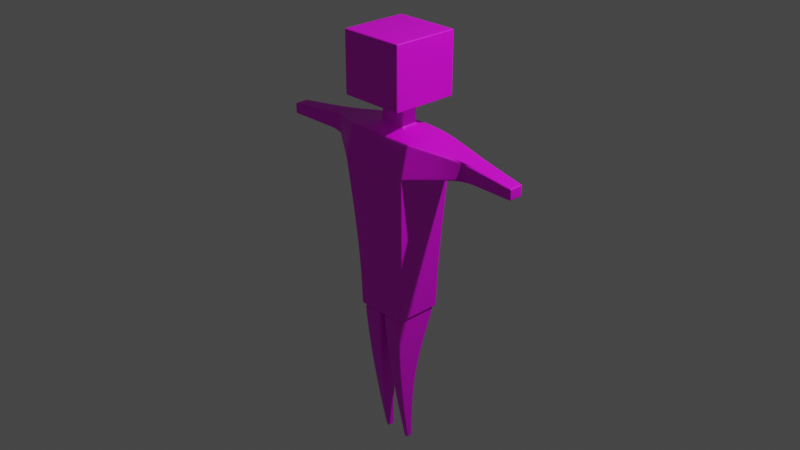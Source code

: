 # Source: human_character.blend  (saved by Blender 3.1.7; exported with 4.5.12 LTS)
import bpy
from mathutils import Matrix  # noqa: F401  (used for matrix-valued properties, if any)

bpy.ops.wm.read_factory_settings(use_empty=True)
scene = bpy.context.scene
scene.name = 'Scene'

# ---- collections
col_collection = bpy.data.collections.new('Collection'); scene.collection.children.link(col_collection)

# ---- images (referenced by path relative to the original .blend; pixels are not part of the script)
import os
ASSET_DIR = os.environ.get("B2B_ASSET_DIR", "")  # directory of the original .blend (textures are referenced by path, not embedded)
HERE = os.path.dirname(os.path.abspath(__file__))  # packed textures are extracted next to this script under _unpacked/

def load_image(name, relpath, width, height, colorspace="sRGB"):
    """Load a texture the original file referenced (path relative to the .blend, or extracted next to this script)."""
    p = next((c for c in (os.path.join(HERE, relpath), os.path.join(ASSET_DIR, relpath)) if relpath and os.path.exists(c)), "")
    if p:
        img = bpy.data.images.load(p, check_existing=True)
        img.name = name
    else:  # same state as the original file: an image datablock whose file is absent (Cycles renders it pink)
        img = bpy.data.images.new(name, width, height)
        img.source = "FILE"
        img.filepath = "//" + (relpath or name)
    img.colorspace_settings.name = colorspace
    return img
img_skin_tex = load_image('skin_tex', 'skin_tex.png', 1024, 1024, 'sRGB')

# ---- materials (node trees are filled in below, after node groups)
mat_human_skin = bpy.data.materials.new('human skin')
mat_human_skin.use_transparent_shadow = False

# ---- material node trees
mat_human_skin.use_nodes = True; mat_human_skin.node_tree.nodes.clear()
_N = mat_human_skin.node_tree.nodes; _L = mat_human_skin.node_tree.links
n0 = _N.new('ShaderNodeBsdfPrincipled'); n0.name = 'Principled BSDF'; n0.location = (10, 300)
n0.distribution = 'GGX'
n0.subsurface_method = 'RANDOM_WALK_SKIN'
n0.inputs[3].default_value = 1.45
n0.inputs[27].default_value = (0.0, 0.0, 0.0, 1.0)
n0.inputs[28].default_value = 1.0
n1 = _N.new('ShaderNodeOutputMaterial'); n1.name = 'Material Output'; n1.location = (300, 300)
n2 = _N.new('ShaderNodeTexImage'); n2.name = 'Image Texture'; n2.location = (-280, 280)
n2.image = img_skin_tex
_L.new(n0.outputs[0], n1.inputs[0])
_L.new(n2.outputs[0], n0.inputs[0])
n1.is_active_output = True

# ---- world
world_world = bpy.data.worlds.new('World'); scene.world = world_world
world_world.use_nodes = True; world_world.node_tree.nodes.clear()
_N = world_world.node_tree.nodes; _L = world_world.node_tree.links
n0 = _N.new('ShaderNodeOutputWorld'); n0.name = 'World Output'; n0.location = (300, 300)
n1 = _N.new('ShaderNodeBackground'); n1.name = 'Background'; n1.location = (10, 300)
n1.inputs[0].default_value = (0.05088, 0.05088, 0.05088, 1.0)
_L.new(n1.outputs[0], n0.inputs[0])
n0.is_active_output = True
world_world.color = (0.05088, 0.05088, 0.05088)
world_world.use_sun_shadow = False
world_world.sun_shadow_jitter_overblur = 0.0

# ---- cameras
cam_camera = bpy.data.cameras.new('Camera')
cam_camera.clip_end = 100.0
cam_camera.ortho_scale = 7.314

# ---- lights
light_light = bpy.data.lights.new('Light', 'POINT')
light_light.transmission_factor = 0.0
light_light.energy = 1000.0
light_light.shadow_soft_size = 0.1
light_light.shadow_maximum_resolution = 0.006
light_light.use_absolute_resolution = True

# ---- meshes
me_cube_003 = bpy.data.meshes.new('Cube.003')
me_cube_003.from_pydata([(0.2905, -0.2646, -1.0), (0.3967, -0.2646, 1.0), (0.2905, 0.2646, -1.0), (0.3967, 0.2646, 1.0), (0.3967, 0.3107, 0.6224), (0.318, 0.2646, -0.3762), (0.3967, -0.3509, 0.6547), (0.318, -0.2646, -0.3762), (0.8751, 0.2219, 0.889), (0.8751, -0.01739, 0.889), (0.8751, 0.2219, 0.7058), (0.8751, -0.01739, 0.7058), (1.526, 0.07943, 0.8582), (1.526, -0.07943, 0.8582), (1.526, 0.07943, 0.7366), (1.526, -0.07943, 0.7366), (0.147, 0.09372, 1.052), (0.147, -0.09372, 1.052), (0.147, 0.09372, 1.319), (0.147, -0.09372, 1.319), (0.3612, 0.3669, 1.319), (0.3612, -0.3669, 1.319), (0.3612, 0.3669, 1.982), (0.3612, -0.3669, 1.982), (0.04864, 0.216, -1.0), (0.2419, 0.216, -1.0), (0.2419, -0.216, -1.0), (0.04864, -0.216, -1.0), (0.0255, 0.2494, -1.026), (0.0255, -0.2494, -1.026), (0.265, 0.2494, -1.026), (0.265, -0.2494, -1.026), (0.07676, 0.002789, -1.768), (0.07676, -0.1948, -1.768), (0.2137, 0.002789, -1.768), (0.2137, -0.1948, -1.768), (0.1192, 0.03756, -2.621), (0.1192, -0.03756, -2.621), (0.1713, 0.03756, -2.621), (0.1713, -0.03756, -2.621), (-0.2905, -0.2646, -1.0), (-0.3967, -0.2646, 1.0), (-0.2905, 0.2646, -1.0), (-0.3967, 0.2646, 1.0), (0.0, 0.2646, -1.0), (0.0, 0.2646, 1.0), (0.0, -0.2646, -1.0), (0.0, -0.2646, 1.0), (-0.3967, 0.3107, 0.6224), (-0.318, 0.2646, -0.3762), (-0.3967, -0.3509, 0.6547), (-0.318, -0.2646, -0.3762), (0.0, -0.3509, 0.6547), (0.0, -0.2646, -0.3762), (0.0, 0.3107, 0.6224), (0.0, 0.2646, -0.3762), (-0.8751, 0.2219, 0.889), (-0.8751, -0.01739, 0.889), (-0.8751, 0.2219, 0.7058), (-0.8751, -0.01739, 0.7058), (-1.526, 0.07943, 0.8582), (-1.526, -0.07943, 0.8582), (-1.526, 0.07943, 0.7366), (-1.526, -0.07943, 0.7366), (0.0, 0.09372, 1.052), (-0.147, 0.09372, 1.052), (-0.147, -0.09372, 1.052), (0.0, -0.09372, 1.052), (0.0, 0.09372, 1.319), (-0.147, 0.09372, 1.319), (-0.147, -0.09372, 1.319), (0.0, -0.09372, 1.319), (0.0, 0.3669, 1.319), (-0.3612, 0.3669, 1.319), (-0.3612, -0.3669, 1.319), (0.0, -0.3669, 1.319), (0.0, 0.3669, 1.982), (-0.3612, 0.3669, 1.982), (-0.3612, -0.3669, 1.982), (0.0, -0.3669, 1.982), (-0.04864, 0.216, -1.0), (-0.2419, 0.216, -1.0), (-0.2419, -0.216, -1.0), (-0.04864, -0.216, -1.0), (-0.0255, 0.2494, -1.026), (-0.0255, -0.2494, -1.026), (-0.265, 0.2494, -1.026), (-0.265, -0.2494, -1.026), (-0.07676, 0.002789, -1.768), (-0.07676, -0.1948, -1.768), (-0.2137, 0.002789, -1.768), (-0.2137, -0.1948, -1.768), (-0.1192, 0.03756, -2.621), (-0.1192, -0.03756, -2.621), (-0.1713, 0.03756, -2.621), (-0.1713, -0.03756, -2.621)], [], [(54, 45, 3, 4), (3, 1, 9, 8), (25, 26, 31, 30), (1, 3, 16, 17), (6, 1, 47, 52), (0, 7, 53, 46), (7, 6, 52, 53), (2, 5, 7, 0), (5, 4, 6, 7), (44, 55, 5, 2), (55, 54, 4, 5), (10, 8, 12, 14), (1, 6, 11, 9), (4, 3, 8, 10), (6, 4, 10, 11), (14, 12, 13, 15), (9, 11, 15, 13), (8, 9, 13, 12), (11, 10, 14, 15), (17, 16, 18, 19), (3, 45, 64, 16), (47, 1, 17, 67), (19, 18, 20, 21), (67, 17, 19, 71), (16, 64, 68, 18), (20, 72, 76, 22), (71, 19, 21, 75), (18, 68, 72, 20), (22, 76, 79, 23), (21, 20, 22, 23), (75, 21, 23, 79), (44, 2, 25, 24), (2, 0, 26, 25), (0, 46, 27, 26), (46, 44, 24, 27), (30, 31, 35, 34), (26, 27, 29, 31), (24, 25, 30, 28), (27, 24, 28, 29), (35, 33, 37, 39), (29, 28, 32, 33), (31, 29, 33, 35), (28, 30, 34, 32), (36, 38, 39, 37), (32, 34, 38, 36), (34, 35, 39, 38), (33, 32, 36, 37), (54, 48, 43, 45), (43, 56, 57, 41), (81, 86, 87, 82), (41, 66, 65, 43), (50, 52, 47, 41), (40, 46, 53, 51), (51, 53, 52, 50), (42, 40, 51, 49), (49, 51, 50, 48), (44, 42, 49, 55), (55, 49, 48, 54), (58, 62, 60, 56), (41, 57, 59, 50), (48, 58, 56, 43), (50, 59, 58, 48), (62, 63, 61, 60), (57, 61, 63, 59), (56, 60, 61, 57), (59, 63, 62, 58), (66, 70, 69, 65), (43, 65, 64, 45), (47, 67, 66, 41), (70, 74, 73, 69), (67, 71, 70, 66), (65, 69, 68, 64), (73, 77, 76, 72), (71, 75, 74, 70), (69, 73, 72, 68), (77, 78, 79, 76), (74, 78, 77, 73), (75, 79, 78, 74), (44, 80, 81, 42), (42, 81, 82, 40), (40, 82, 83, 46), (46, 83, 80, 44), (86, 90, 91, 87), (82, 87, 85, 83), (80, 84, 86, 81), (83, 85, 84, 80), (91, 95, 93, 89), (85, 89, 88, 84), (87, 91, 89, 85), (84, 88, 90, 86), (92, 93, 95, 94), (88, 92, 94, 90), (90, 94, 95, 91), (89, 93, 92, 88)])
_uv = me_cube_003.uv_layers.new(name='UVMap')
_uv.uv.foreach_set('vector', [0.3372, 0.6421, 0.3187, 0.5671, 0.3827, 0.5689, 0.3943, 0.6121, 0.7182, 0.000189, 0.853, 0.1419, 0.7624, 0.2151, 0.7543, 0.2003, 0.327, 0.8383, 0.3296, 0.9016, 0.3228, 0.9043, 0.3214, 0.8368, 0.4281, 0.5385, 0.3827, 0.5689, 0.3533, 0.5149, 0.3901, 0.4681, 0.4545, 0.5685, 0.4281, 0.5385, 0.4627, 0.4838, 0.4909, 0.5408, 0.5399, 0.6674, 0.5111, 0.6436, 0.5336, 0.6266, 0.5526, 0.6611, 0.5111, 0.6436, 0.4545, 0.5685, 0.4909, 0.5408, 0.5336, 0.6266, 0.5423, 0.6948, 0.4844, 0.6933, 0.5111, 0.6436, 0.5399, 0.6674, 0.4844, 0.6933, 0.3943, 0.6121, 0.4545, 0.5685, 0.5111, 0.6436, 0.5719, 0.7044, 0.4787, 0.7484, 0.4844, 0.6933, 0.5423, 0.6948, 0.4787, 0.7484, 0.3372, 0.6421, 0.3943, 0.6121, 0.4844, 0.6933, 0.7577, 0.2136, 0.7543, 0.2003, 0.8278, 0.6171, 0.8305, 0.634, 0.853, 0.1419, 0.7858, 0.2399, 0.7528, 0.2171, 0.7624, 0.2151, 0.6703, 0.1659, 0.7182, 0.000189, 0.7543, 0.2003, 0.7577, 0.2136, 0.7858, 0.2399, 0.6703, 0.1659, 0.7577, 0.2136, 0.7528, 0.2171, 0.8305, 0.634, 0.8278, 0.6171, 0.853, 0.6554, 0.8442, 0.7218, 0.7624, 0.2151, 0.7528, 0.2171, 0.8442, 0.7218, 0.853, 0.6554, 0.7543, 0.2003, 0.7624, 0.2151, 0.853, 0.6554, 0.8278, 0.6171, 0.7528, 0.2171, 0.7577, 0.2136, 0.8305, 0.634, 0.8442, 0.7218, 0.3901, 0.4681, 0.3533, 0.5149, 0.2837, 0.4336, 0.3235, 0.3655, 0.3827, 0.5689, 0.3187, 0.5671, 0.3136, 0.5338, 0.3533, 0.5149, 0.4627, 0.4838, 0.4281, 0.5385, 0.3901, 0.4681, 0.4373, 0.4335, 0.3235, 0.3655, 0.2837, 0.4336, 0.1869, 0.4095, 0.3015, 0.2495, 0.4373, 0.4335, 0.3901, 0.4681, 0.3235, 0.3655, 0.3874, 0.3343, 0.3533, 0.5149, 0.3136, 0.5338, 0.2639, 0.4916, 0.2837, 0.4336, 0.1869, 0.4095, 0.1769, 0.4945, 0.000189, 0.4029, 0.09884, 0.377, 0.3874, 0.3343, 0.3235, 0.3655, 0.3015, 0.2495, 0.3478, 0.257, 0.2837, 0.4336, 0.2639, 0.4916, 0.1769, 0.4945, 0.1869, 0.4095, 0.09884, 0.377, 0.000189, 0.4029, 0.07001, 0.2041, 0.1258, 0.2779, 0.3015, 0.2495, 0.1869, 0.4095, 0.09884, 0.377, 0.1258, 0.2779, 0.2677, 0.1419, 0.3015, 0.2495, 0.1258, 0.2779, 0.07001, 0.2041, 0.5719, 0.7044, 0.5423, 0.6948, 0.5456, 0.692, 0.5631, 0.6957, 0.5423, 0.6948, 0.5399, 0.6674, 0.5425, 0.6688, 0.5456, 0.692, 0.5399, 0.6674, 0.5526, 0.6611, 0.5503, 0.6653, 0.5425, 0.6688, 0.5526, 0.6611, 0.5719, 0.7044, 0.5631, 0.6957, 0.5503, 0.6654, 0.3214, 0.8368, 0.3228, 0.9043, 0.1994, 0.8901, 0.201, 0.8453, 0.3296, 0.9016, 0.3467, 0.938, 0.3389, 0.9476, 0.3228, 0.9043, 0.3284, 0.8149, 0.327, 0.8383, 0.3214, 0.8368, 0.3236, 0.8148, 0.3467, 0.7549, 0.3284, 0.8149, 0.3236, 0.8148, 0.3433, 0.7488, 0.1994, 0.8901, 0.1944, 0.9176, 0.01412, 0.8702, 0.01643, 0.8593, 0.3433, 0.7488, 0.3236, 0.8148, 0.1993, 0.8153, 0.1961, 0.7742, 0.3228, 0.9043, 0.3389, 0.9476, 0.1944, 0.9176, 0.1994, 0.8901, 0.3236, 0.8148, 0.3214, 0.8368, 0.201, 0.8453, 0.1993, 0.8153, 0.01553, 0.8333, 0.01598, 0.8439, 0.0006453, 0.8446, 0.000189, 0.834, 0.1993, 0.8153, 0.201, 0.8453, 0.01598, 0.8439, 0.01553, 0.8333, 0.201, 0.8453, 0.1994, 0.8901, 0.01643, 0.8593, 0.01598, 0.8439, 0.1961, 0.7742, 0.1993, 0.8153, 0.01553, 0.8333, 0.01466, 0.818, 0.6684, 0.4759, 0.609, 0.5048, 0.5805, 0.4692, 0.6174, 0.4156, 0.8534, 0.4188, 0.9335, 0.3904, 0.954, 0.4006, 0.9133, 0.5918, 0.6739, 0.8581, 0.6683, 0.8596, 0.6697, 0.7921, 0.6765, 0.7948, 0.5282, 0.4879, 0.4942, 0.4152, 0.554, 0.413, 0.5805, 0.4692, 0.5366, 0.5275, 0.492, 0.5403, 0.4637, 0.4834, 0.5282, 0.4879, 0.5659, 0.6558, 0.5527, 0.6611, 0.5343, 0.6262, 0.5631, 0.6182, 0.5631, 0.6182, 0.5343, 0.6262, 0.492, 0.5403, 0.5366, 0.5275, 0.5847, 0.6759, 0.5659, 0.6558, 0.5631, 0.6182, 0.6208, 0.6282, 0.6208, 0.6282, 0.5631, 0.6182, 0.5366, 0.5275, 0.609, 0.5048, 0.5719, 0.7044, 0.5847, 0.6759, 0.6208, 0.6282, 0.6699, 0.6596, 0.6699, 0.6596, 0.6208, 0.6282, 0.609, 0.5048, 0.6684, 0.4759, 0.9435, 0.3812, 0.9854, 0.07887, 0.9891, 0.06392, 0.9335, 0.3904, 0.9133, 0.5918, 0.954, 0.4006, 0.935, 0.3932, 0.9998, 0.4872, 0.9462, 0.3626, 0.9435, 0.3812, 0.9335, 0.3904, 0.8534, 0.4188, 0.9998, 0.4872, 0.935, 0.3932, 0.9435, 0.3812, 0.9462, 0.3626, 0.9854, 0.07887, 0.9772, 0.04269, 0.9998, 0.000189, 0.9891, 0.06392, 0.954, 0.4006, 0.9998, 0.000189, 0.9772, 0.04269, 0.935, 0.3932, 0.9335, 0.3904, 0.9891, 0.06392, 0.9998, 0.000189, 0.954, 0.4006, 0.935, 0.3932, 0.9772, 0.04269, 0.9854, 0.07887, 0.9435, 0.3812, 0.4942, 0.4152, 0.4501, 0.3008, 0.5288, 0.3084, 0.554, 0.413, 0.5805, 0.4692, 0.554, 0.413, 0.593, 0.3916, 0.6174, 0.4156, 0.4637, 0.4834, 0.4383, 0.433, 0.4942, 0.4152, 0.5282, 0.4879, 0.4501, 0.3008, 0.3688, 0.215, 0.566, 0.2156, 0.5288, 0.3084, 0.4383, 0.433, 0.3874, 0.3343, 0.4501, 0.3008, 0.4942, 0.4152, 0.554, 0.413, 0.5288, 0.3084, 0.5877, 0.3263, 0.593, 0.3916, 0.566, 0.2156, 0.5911, 0.1249, 0.6699, 0.05981, 0.641, 0.2572, 0.3874, 0.3343, 0.3478, 0.257, 0.3688, 0.215, 0.4501, 0.3008, 0.5288, 0.3084, 0.566, 0.2156, 0.641, 0.2572, 0.5877, 0.3263, 0.5911, 0.1249, 0.4947, 0.08879, 0.4674, 0.000189, 0.6699, 0.05981, 0.3688, 0.215, 0.4947, 0.08879, 0.5911, 0.1249, 0.566, 0.2156, 0.3011, 0.1245, 0.4674, 0.000189, 0.4947, 0.08879, 0.3688, 0.215, 0.5719, 0.7044, 0.5713, 0.6921, 0.5804, 0.6765, 0.5847, 0.6759, 0.5847, 0.6759, 0.5804, 0.6765, 0.5653, 0.659, 0.5659, 0.6558, 0.5659, 0.6558, 0.5653, 0.659, 0.5572, 0.6625, 0.5527, 0.6611, 0.5526, 0.6611, 0.5573, 0.6626, 0.5713, 0.6921, 0.5719, 0.7044, 0.6683, 0.8596, 0.5479, 0.8511, 0.5463, 0.8063, 0.6697, 0.7921, 0.6765, 0.7948, 0.6697, 0.7921, 0.6858, 0.7488, 0.6936, 0.7584, 0.6753, 0.8815, 0.6705, 0.8816, 0.6683, 0.8596, 0.6739, 0.8581, 0.6936, 0.9415, 0.6902, 0.9476, 0.6705, 0.8816, 0.6753, 0.8815, 0.5463, 0.8063, 0.3633, 0.8371, 0.361, 0.8262, 0.5413, 0.7788, 0.6902, 0.9476, 0.543, 0.9222, 0.5462, 0.8811, 0.6705, 0.8816, 0.6697, 0.7921, 0.5463, 0.8063, 0.5413, 0.7788, 0.6858, 0.7488, 0.6705, 0.8816, 0.5462, 0.8811, 0.5479, 0.8511, 0.6683, 0.8596, 0.3624, 0.8631, 0.3471, 0.8624, 0.3475, 0.8518, 0.3629, 0.8525, 0.5462, 0.8811, 0.3624, 0.8631, 0.3629, 0.8525, 0.5479, 0.8511, 0.5479, 0.8511, 0.3629, 0.8525, 0.3633, 0.8371, 0.5463, 0.8063, 0.543, 0.9222, 0.3616, 0.8784, 0.3624, 0.8631, 0.5462, 0.8811])
me_cube_003.materials.append(mat_human_skin)
me_cube_003.use_remesh_fix_poles = True
me_cube_003.use_remesh_preserve_attributes = False
me_cube_003.update()
arm_armature = bpy.data.armatures.new('Armature')  # bones are not reproduced

# ---- objects
ob_light = bpy.data.objects.new('Light', light_light)
ob_camera = bpy.data.objects.new('Camera', cam_camera)
ob_player = bpy.data.objects.new('player', me_cube_003)
ob_player_armature = bpy.data.objects.new('player_armature', arm_armature)

# ---- transforms, parenting, visibility, modifiers, constraints
ob_light.location = (4.076, 1.005, 5.904)
ob_light.rotation_euler = (0.6503, 0.05522, 1.866)
ob_light.lock_rotations_4d = False
ob_light.empty_display_type = 'ARROWS'
ob_light.color = (0.0, 0.0, 0.0, 0.0)
ob_light.lineart.crease_threshold = 0.0
ob_camera.location = (7.359, -6.926, 4.958)
ob_camera.rotation_euler = (1.109, 0.0, 0.8149)
ob_camera.lock_rotations_4d = False
ob_camera.empty_display_type = 'ARROWS'
ob_camera.color = (0.0, 0.0, 0.0, 0.0)
ob_camera.display_type = 'WIRE'
ob_camera.lineart.crease_threshold = 0.0
ob_player.parent = ob_player_armature
ob_player.location = (0.0, 0.0, 0.0)
_vg = ob_player.vertex_groups.new(name='hip')
for _i, _w in zip([0, 2, 4, 5, 6, 7, 24, 25, 26, 27, 28, 29, 30, 31, 40, 42, 44, 46, 48, 49, 50, 51, 52, 53, 54, 55, 80, 81, 82, 83, 84, 85, 86, 87], [0.2621, 0.5099, 0.02096, 0.918, 0.02553, 0.9064, 0.3035, 0.3137, 0.1832, 0.2507, 0.1892, 0.1495, 0.1959, 0.1126, 0.2621, 0.5099, 0.4889, 0.4011, 0.02096, 0.918, 0.02553, 0.9064, 0.05186, 0.9241, 0.04946, 0.9287, 0.3035, 0.3137, 0.1832, 0.2507, 0.1892, 0.1495, 0.1959, 0.1126]): _vg.add([_i], _w, 'REPLACE')
_vg = ob_player.vertex_groups.new(name='hip.001')
_vg = ob_player.vertex_groups.new(name='chest')
_vg = ob_player.vertex_groups.new(name='chest.001')
for _i, _w in zip([1, 3, 4, 6, 16, 17, 41, 43, 45, 47, 48, 50, 52, 54, 55, 64, 65, 66, 67], [0.05394, 0.05515, 0.08715, 0.1017, 0.0374, 0.05823, 0.05394, 0.05515, 0.5521, 0.5839, 0.08715, 0.1017, 0.6932, 0.7239, 0.004312, 0.1101, 0.0374, 0.05823, 0.05839]): _vg.add([_i], _w, 'REPLACE')
_vg = ob_player.vertex_groups.new(name='neck')
for _i, _w in zip([1, 3, 16, 17, 18, 19, 20, 21, 41, 43, 45, 47, 52, 54, 64, 65, 66, 67, 68, 69, 70, 71, 72, 73, 74, 75], [0.118, 0.1165, 0.7551, 0.7468, 0.07278, 0.06804, 0.04417, 0.04369, 0.118, 0.1165, 0.2937, 0.2519, 0.03141, 0.02443, 0.8106, 0.7551, 0.7468, 0.8453, 0.05467, 0.07278, 0.06804, 0.06509, 0.03846, 0.04417, 0.04369, 0.04582]): _vg.add([_i], _w, 'REPLACE')
_vg = ob_player.vertex_groups.new(name='head')
for _i, _w in zip([16, 17, 18, 19, 20, 21, 22, 23, 64, 65, 66, 67, 68, 69, 70, 71, 72, 73, 74, 75, 76, 77, 78, 79], [0.07114, 0.07608, 0.9115, 0.9177, 0.943, 0.9436, 0.9889, 0.989, 0.06596, 0.07114, 0.07608, 0.06575, 0.9361, 0.9115, 0.9177, 0.926, 0.9469, 0.943, 0.9436, 0.9442, 0.9911, 0.9889, 0.989, 0.9897]): _vg.add([_i], _w, 'REPLACE')
_vg = ob_player.vertex_groups.new(name='upper_arm.L')
for _i, _w in zip([1, 3, 4, 5, 6, 7, 8, 9, 10, 11, 16, 17, 45, 47, 52, 54, 64, 67], [0.0, 0.7763, 0.0, 0.02212, 0.0, 0.0211, 0.5317, 0.9458, 0.5314, 0.9472, 0.0, 0.0, 0.0, 0.02419, 0.04846, 0.0, 0.0, 0.003965]): _vg.add([_i], _w, 'REPLACE')
_vg = ob_player.vertex_groups.new(name='lower_arm.L')
for _i, _w in zip([3, 4, 8, 9, 10, 11, 12, 13, 14, 15], [0.02009, 0.005872, 0.4651, 0.04867, 0.4667, 0.04805, 0.9832, 0.9801, 0.983, 0.9834]): _vg.add([_i], _w, 'REPLACE')
_vg = ob_player.vertex_groups.new(name='upper_arm.R')
for _i, _w in zip([41, 43, 45, 47, 48, 49, 50, 51, 52, 54, 56, 57, 58, 59, 64, 65, 66, 67], [0.0, 0.7763, 0.0, 0.02419, 0.0, 0.02212, 0.0, 0.0211, 0.04846, 0.0, 0.5317, 0.9458, 0.5314, 0.9472, 0.0, 0.0, 0.0, 0.003965]): _vg.add([_i], _w, 'REPLACE')
_vg = ob_player.vertex_groups.new(name='lower_arm.R')
for _i, _w in zip([43, 48, 56, 57, 58, 59, 60, 61, 62, 63], [0.02009, 0.005872, 0.4651, 0.04867, 0.4667, 0.04805, 0.9832, 0.9801, 0.983, 0.9834]): _vg.add([_i], _w, 'REPLACE')
_vg = ob_player.vertex_groups.new(name='upper_leg.L')
for _i, _w in zip([0, 2, 5, 7, 24, 25, 26, 27, 28, 29, 30, 31, 32, 33, 34, 35, 44, 46, 53, 55], [0.716, 0.4842, 0.01844, 0.04079, 0.692, 0.6825, 0.7962, 0.7323, 0.8074, 0.8308, 0.8038, 0.8635, 0.962, 0.5328, 0.9582, 0.5306, 0.2533, 0.2913, 0.01213, 0.005504]): _vg.add([_i], _w, 'REPLACE')
_vg = ob_player.vertex_groups.new(name='lower_leg.L')
for _i, _w in zip([32, 33, 34, 35, 36, 37, 38, 39], [0.02332, 0.4664, 0.03063, 0.4689, 0.9929, 0.993, 0.9933, 0.9926]): _vg.add([_i], _w, 'REPLACE')
_vg = ob_player.vertex_groups.new(name='arm_pole.L')
_vg = ob_player.vertex_groups.new(name='upper_leg.R')
for _i, _w in zip([40, 42, 44, 46, 49, 51, 53, 55, 80, 81, 82, 83, 84, 85, 86, 87, 88, 89, 90, 91], [0.716, 0.4842, 0.2533, 0.2913, 0.01844, 0.04079, 0.01213, 0.005504, 0.692, 0.6825, 0.7962, 0.7323, 0.8074, 0.8308, 0.8038, 0.8635, 0.962, 0.5328, 0.9582, 0.5306]): _vg.add([_i], _w, 'REPLACE')
_vg = ob_player.vertex_groups.new(name='lower_leg.R')
for _i, _w in zip([88, 89, 90, 91, 92, 93, 94, 95], [0.02332, 0.4664, 0.03063, 0.4689, 0.9929, 0.993, 0.9933, 0.9926]): _vg.add([_i], _w, 'REPLACE')
_vg = ob_player.vertex_groups.new(name='arm_pole.R')
_m = ob_player.modifiers.new('Armature', 'ARMATURE')
_m.object = ob_player_armature
_m = ob_player.modifiers.new('Bevel', 'BEVEL')
_m.segments = 3
_m = ob_player.modifiers.new('Subdivision', 'SUBSURF')
_m.levels = 3
_m.render_levels = 3
ob_player_armature.location = (0.0, 0.0, 0.0)
ob_player_armature.show_in_front = True

# ---- collection membership
col_collection.objects.link(ob_light)
col_collection.objects.link(ob_camera)
col_collection.objects.link(ob_player)
col_collection.objects.link(ob_player_armature)

# ---- scene / render settings (as saved in the file)
scene.camera = ob_camera
scene.frame_start = 0; scene.frame_end = 200; scene.frame_set(60)
scene.render.engine = 'BLENDER_EEVEE_NEXT'
scene.cycles.use_denoising = False
scene.cycles.samples = 128
scene.cycles.sampling_pattern = 'TABULATED_SOBOL'
scene.cycles.use_adaptive_sampling = False
scene.cycles.use_light_tree = False
scene.view_settings.view_transform = 'Filmic'
bpy.context.view_layer.update()
